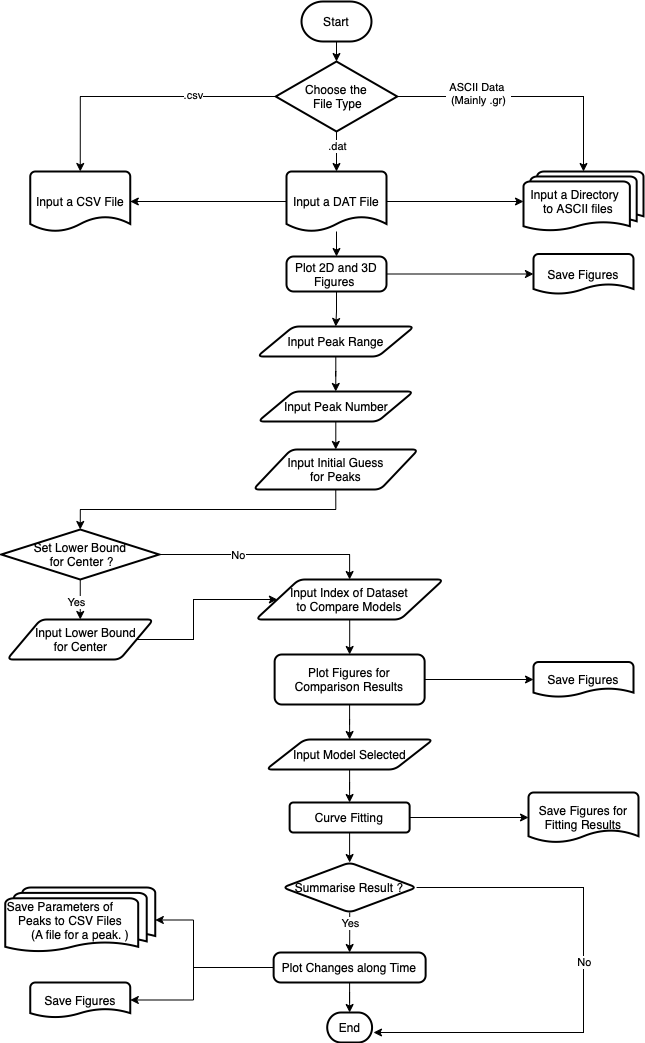

The diagram above was exported from draw.io. Its source (the exported page's mxGraphModel, read from the mxfile embedded in the PNG):
<mxGraphModel dx="946" dy="558" grid="1" gridSize="10" guides="1" tooltips="1" connect="1" arrows="1" fold="1" page="1" pageScale="1" pageWidth="827" pageHeight="1169" math="0" shadow="0">
  <root>
    <mxCell id="0" />
    <mxCell id="1" parent="0" />
    <mxCell id="2tXqFNzTQmmWofP1fM2V-8" value="" style="edgeStyle=orthogonalEdgeStyle;rounded=0;orthogonalLoop=1;jettySize=auto;html=1;" edge="1" parent="1" source="2tXqFNzTQmmWofP1fM2V-4" target="2tXqFNzTQmmWofP1fM2V-7">
      <mxGeometry relative="1" as="geometry" />
    </mxCell>
    <mxCell id="2tXqFNzTQmmWofP1fM2V-4" value="Start" style="strokeWidth=2;html=1;shape=mxgraph.flowchart.terminator;whiteSpace=wrap;" vertex="1" parent="1">
      <mxGeometry x="428" y="20" width="70" height="40" as="geometry" />
    </mxCell>
    <mxCell id="2tXqFNzTQmmWofP1fM2V-12" style="edgeStyle=orthogonalEdgeStyle;rounded=0;orthogonalLoop=1;jettySize=auto;html=1;exitX=0.5;exitY=1;exitDx=0;exitDy=0;entryX=0.5;entryY=0;entryDx=0;entryDy=0;entryPerimeter=0;" edge="1" parent="1" source="2tXqFNzTQmmWofP1fM2V-7" target="2tXqFNzTQmmWofP1fM2V-16">
      <mxGeometry relative="1" as="geometry">
        <mxPoint x="463" y="190" as="targetPoint" />
      </mxGeometry>
    </mxCell>
    <mxCell id="2tXqFNzTQmmWofP1fM2V-21" value=".dat" style="edgeLabel;html=1;align=center;verticalAlign=middle;resizable=0;points=[];" vertex="1" connectable="0" parent="2tXqFNzTQmmWofP1fM2V-12">
      <mxGeometry x="-0.2871" relative="1" as="geometry">
        <mxPoint as="offset" />
      </mxGeometry>
    </mxCell>
    <mxCell id="2tXqFNzTQmmWofP1fM2V-13" style="edgeStyle=orthogonalEdgeStyle;rounded=0;orthogonalLoop=1;jettySize=auto;html=1;exitX=0;exitY=0.5;exitDx=0;exitDy=0;entryX=0.5;entryY=0;entryDx=0;entryDy=0;entryPerimeter=0;" edge="1" parent="1" source="2tXqFNzTQmmWofP1fM2V-7" target="2tXqFNzTQmmWofP1fM2V-15">
      <mxGeometry relative="1" as="geometry">
        <mxPoint x="300" y="190" as="targetPoint" />
      </mxGeometry>
    </mxCell>
    <mxCell id="2tXqFNzTQmmWofP1fM2V-20" value=".csv" style="edgeLabel;html=1;align=center;verticalAlign=middle;resizable=0;points=[];" vertex="1" connectable="0" parent="2tXqFNzTQmmWofP1fM2V-13">
      <mxGeometry x="-0.3871" y="-2" relative="1" as="geometry">
        <mxPoint as="offset" />
      </mxGeometry>
    </mxCell>
    <mxCell id="2tXqFNzTQmmWofP1fM2V-14" style="edgeStyle=orthogonalEdgeStyle;rounded=0;orthogonalLoop=1;jettySize=auto;html=1;exitX=1;exitY=0.5;exitDx=0;exitDy=0;entryX=0.5;entryY=0;entryDx=0;entryDy=0;entryPerimeter=0;" edge="1" parent="1" source="2tXqFNzTQmmWofP1fM2V-7" target="2tXqFNzTQmmWofP1fM2V-17">
      <mxGeometry relative="1" as="geometry">
        <mxPoint x="620" y="190" as="targetPoint" />
      </mxGeometry>
    </mxCell>
    <mxCell id="2tXqFNzTQmmWofP1fM2V-22" value="&amp;nbsp;ASCII Data &amp;nbsp;&lt;br&gt;(Mainly .gr)" style="edgeLabel;html=1;align=center;verticalAlign=middle;resizable=0;points=[];" vertex="1" connectable="0" parent="2tXqFNzTQmmWofP1fM2V-14">
      <mxGeometry x="-0.3804" y="4" relative="1" as="geometry">
        <mxPoint as="offset" />
      </mxGeometry>
    </mxCell>
    <mxCell id="2tXqFNzTQmmWofP1fM2V-7" value="Choose the&lt;br&gt;&amp;nbsp;File Type" style="rhombus;whiteSpace=wrap;html=1;strokeWidth=2;" vertex="1" parent="1">
      <mxGeometry x="402.25" y="80" width="121.5" height="70" as="geometry" />
    </mxCell>
    <mxCell id="2tXqFNzTQmmWofP1fM2V-15" value="Input&amp;nbsp;a CSV File" style="strokeWidth=2;html=1;shape=mxgraph.flowchart.document2;whiteSpace=wrap;size=0.25;" vertex="1" parent="1">
      <mxGeometry x="156.75" y="190" width="100" height="60" as="geometry" />
    </mxCell>
    <mxCell id="2tXqFNzTQmmWofP1fM2V-25" style="edgeStyle=orthogonalEdgeStyle;rounded=0;orthogonalLoop=1;jettySize=auto;html=1;entryX=0;entryY=0.5;entryDx=0;entryDy=0;entryPerimeter=0;" edge="1" parent="1" source="2tXqFNzTQmmWofP1fM2V-16" target="2tXqFNzTQmmWofP1fM2V-17">
      <mxGeometry relative="1" as="geometry" />
    </mxCell>
    <mxCell id="2tXqFNzTQmmWofP1fM2V-26" style="edgeStyle=orthogonalEdgeStyle;rounded=0;orthogonalLoop=1;jettySize=auto;html=1;exitX=0;exitY=0.5;exitDx=0;exitDy=0;exitPerimeter=0;entryX=1;entryY=0.5;entryDx=0;entryDy=0;entryPerimeter=0;" edge="1" parent="1" source="2tXqFNzTQmmWofP1fM2V-16" target="2tXqFNzTQmmWofP1fM2V-15">
      <mxGeometry relative="1" as="geometry" />
    </mxCell>
    <mxCell id="2tXqFNzTQmmWofP1fM2V-27" style="edgeStyle=orthogonalEdgeStyle;rounded=0;orthogonalLoop=1;jettySize=auto;html=1;entryX=0.5;entryY=0;entryDx=0;entryDy=0;" edge="1" parent="1" source="2tXqFNzTQmmWofP1fM2V-16" target="2tXqFNzTQmmWofP1fM2V-23">
      <mxGeometry relative="1" as="geometry" />
    </mxCell>
    <mxCell id="2tXqFNzTQmmWofP1fM2V-16" value="Input&amp;nbsp;a DAT File" style="strokeWidth=2;html=1;shape=mxgraph.flowchart.document2;whiteSpace=wrap;size=0.25;" vertex="1" parent="1">
      <mxGeometry x="413" y="190" width="100" height="60" as="geometry" />
    </mxCell>
    <mxCell id="2tXqFNzTQmmWofP1fM2V-17" value="Input&amp;nbsp;a Directory &amp;nbsp; &amp;nbsp;&amp;nbsp;&lt;br&gt;to ASCII files &amp;nbsp;&amp;nbsp;" style="strokeWidth=2;html=1;shape=mxgraph.flowchart.multi-document;whiteSpace=wrap;" vertex="1" parent="1">
      <mxGeometry x="650" y="190" width="120" height="60" as="geometry" />
    </mxCell>
    <mxCell id="2tXqFNzTQmmWofP1fM2V-29" style="edgeStyle=orthogonalEdgeStyle;rounded=0;orthogonalLoop=1;jettySize=auto;html=1;entryX=0;entryY=0.5;entryDx=0;entryDy=0;entryPerimeter=0;" edge="1" parent="1" source="2tXqFNzTQmmWofP1fM2V-23" target="2tXqFNzTQmmWofP1fM2V-28">
      <mxGeometry relative="1" as="geometry" />
    </mxCell>
    <mxCell id="2tXqFNzTQmmWofP1fM2V-31" style="edgeStyle=orthogonalEdgeStyle;rounded=0;orthogonalLoop=1;jettySize=auto;html=1;entryX=0.5;entryY=0;entryDx=0;entryDy=0;" edge="1" parent="1" source="2tXqFNzTQmmWofP1fM2V-23" target="2tXqFNzTQmmWofP1fM2V-30">
      <mxGeometry relative="1" as="geometry" />
    </mxCell>
    <mxCell id="2tXqFNzTQmmWofP1fM2V-23" value="Plot 2D and 3D Figures&amp;nbsp;" style="rounded=1;whiteSpace=wrap;html=1;absoluteArcSize=1;arcSize=14;strokeWidth=2;" vertex="1" parent="1">
      <mxGeometry x="413" y="275" width="100" height="35" as="geometry" />
    </mxCell>
    <mxCell id="2tXqFNzTQmmWofP1fM2V-28" value="Save Figures&lt;br&gt;" style="strokeWidth=2;html=1;shape=mxgraph.flowchart.document2;whiteSpace=wrap;size=0.25;" vertex="1" parent="1">
      <mxGeometry x="660" y="272.5" width="100" height="40" as="geometry" />
    </mxCell>
    <mxCell id="2tXqFNzTQmmWofP1fM2V-34" style="edgeStyle=orthogonalEdgeStyle;rounded=0;orthogonalLoop=1;jettySize=auto;html=1;entryX=0.5;entryY=0;entryDx=0;entryDy=0;" edge="1" parent="1" source="2tXqFNzTQmmWofP1fM2V-30" target="2tXqFNzTQmmWofP1fM2V-32">
      <mxGeometry relative="1" as="geometry" />
    </mxCell>
    <mxCell id="2tXqFNzTQmmWofP1fM2V-30" value="Input&amp;nbsp;Peak Range" style="shape=parallelogram;html=1;strokeWidth=2;perimeter=parallelogramPerimeter;whiteSpace=wrap;rounded=1;arcSize=12;size=0.23;" vertex="1" parent="1">
      <mxGeometry x="383.75" y="345" width="157" height="30" as="geometry" />
    </mxCell>
    <mxCell id="2tXqFNzTQmmWofP1fM2V-35" style="edgeStyle=orthogonalEdgeStyle;rounded=0;orthogonalLoop=1;jettySize=auto;html=1;entryX=0.5;entryY=0;entryDx=0;entryDy=0;" edge="1" parent="1" source="2tXqFNzTQmmWofP1fM2V-32" target="2tXqFNzTQmmWofP1fM2V-33">
      <mxGeometry relative="1" as="geometry" />
    </mxCell>
    <mxCell id="2tXqFNzTQmmWofP1fM2V-32" value="Input&amp;nbsp;Peak Number" style="shape=parallelogram;html=1;strokeWidth=2;perimeter=parallelogramPerimeter;whiteSpace=wrap;rounded=1;arcSize=12;size=0.23;" vertex="1" parent="1">
      <mxGeometry x="384.5" y="410" width="155.5" height="30" as="geometry" />
    </mxCell>
    <mxCell id="2tXqFNzTQmmWofP1fM2V-37" style="edgeStyle=orthogonalEdgeStyle;rounded=0;orthogonalLoop=1;jettySize=auto;html=1;entryX=0.5;entryY=0;entryDx=0;entryDy=0;entryPerimeter=0;exitX=0.5;exitY=1;exitDx=0;exitDy=0;" edge="1" parent="1" source="2tXqFNzTQmmWofP1fM2V-33" target="2tXqFNzTQmmWofP1fM2V-36">
      <mxGeometry relative="1" as="geometry" />
    </mxCell>
    <mxCell id="2tXqFNzTQmmWofP1fM2V-33" value="&amp;nbsp;Input&amp;nbsp;Initial Guess&amp;nbsp;&lt;br&gt;for Peaks" style="shape=parallelogram;html=1;strokeWidth=2;perimeter=parallelogramPerimeter;whiteSpace=wrap;rounded=1;arcSize=12;size=0.23;" vertex="1" parent="1">
      <mxGeometry x="379.69" y="468" width="165.13" height="40" as="geometry" />
    </mxCell>
    <mxCell id="2tXqFNzTQmmWofP1fM2V-39" style="edgeStyle=orthogonalEdgeStyle;rounded=0;orthogonalLoop=1;jettySize=auto;html=1;exitX=1;exitY=0.5;exitDx=0;exitDy=0;exitPerimeter=0;entryX=0.5;entryY=0;entryDx=0;entryDy=0;" edge="1" parent="1" source="2tXqFNzTQmmWofP1fM2V-36" target="2tXqFNzTQmmWofP1fM2V-42">
      <mxGeometry relative="1" as="geometry">
        <mxPoint x="500" y="591" as="targetPoint" />
      </mxGeometry>
    </mxCell>
    <mxCell id="2tXqFNzTQmmWofP1fM2V-40" value="No" style="edgeLabel;html=1;align=center;verticalAlign=middle;resizable=0;points=[];" vertex="1" connectable="0" parent="2tXqFNzTQmmWofP1fM2V-39">
      <mxGeometry x="-0.262" relative="1" as="geometry">
        <mxPoint as="offset" />
      </mxGeometry>
    </mxCell>
    <mxCell id="2tXqFNzTQmmWofP1fM2V-45" style="edgeStyle=orthogonalEdgeStyle;rounded=0;orthogonalLoop=1;jettySize=auto;html=1;entryX=0.5;entryY=0;entryDx=0;entryDy=0;" edge="1" parent="1" source="2tXqFNzTQmmWofP1fM2V-36" target="2tXqFNzTQmmWofP1fM2V-44">
      <mxGeometry relative="1" as="geometry" />
    </mxCell>
    <mxCell id="2tXqFNzTQmmWofP1fM2V-46" value="Yes" style="edgeLabel;html=1;align=center;verticalAlign=middle;resizable=0;points=[];" vertex="1" connectable="0" parent="2tXqFNzTQmmWofP1fM2V-45">
      <mxGeometry x="0.1111" y="-4" relative="1" as="geometry">
        <mxPoint as="offset" />
      </mxGeometry>
    </mxCell>
    <mxCell id="2tXqFNzTQmmWofP1fM2V-36" value="Set&amp;nbsp;Lower Bound&lt;br&gt;&amp;nbsp;for Center&amp;nbsp;?" style="strokeWidth=2;html=1;shape=mxgraph.flowchart.decision;whiteSpace=wrap;" vertex="1" parent="1">
      <mxGeometry x="127.75" y="548" width="158" height="50" as="geometry" />
    </mxCell>
    <mxCell id="2tXqFNzTQmmWofP1fM2V-51" style="edgeStyle=orthogonalEdgeStyle;rounded=0;orthogonalLoop=1;jettySize=auto;html=1;entryX=0.5;entryY=0;entryDx=0;entryDy=0;" edge="1" parent="1" source="2tXqFNzTQmmWofP1fM2V-42" target="2tXqFNzTQmmWofP1fM2V-49">
      <mxGeometry relative="1" as="geometry" />
    </mxCell>
    <mxCell id="2tXqFNzTQmmWofP1fM2V-42" value="Input Index of&amp;nbsp;Dataset &lt;br&gt;to Compare Models" style="shape=parallelogram;html=1;strokeWidth=2;perimeter=parallelogramPerimeter;whiteSpace=wrap;rounded=1;arcSize=12;size=0.23;" vertex="1" parent="1">
      <mxGeometry x="382.25" y="598" width="187.75" height="40" as="geometry" />
    </mxCell>
    <mxCell id="2tXqFNzTQmmWofP1fM2V-47" style="edgeStyle=orthogonalEdgeStyle;rounded=0;orthogonalLoop=1;jettySize=auto;html=1;entryX=0;entryY=0.5;entryDx=0;entryDy=0;exitX=1;exitY=0.5;exitDx=0;exitDy=0;" edge="1" parent="1" source="2tXqFNzTQmmWofP1fM2V-44" target="2tXqFNzTQmmWofP1fM2V-42">
      <mxGeometry relative="1" as="geometry">
        <mxPoint x="430" y="698" as="targetPoint" />
        <Array as="points">
          <mxPoint x="320" y="658" />
          <mxPoint x="320" y="618" />
        </Array>
      </mxGeometry>
    </mxCell>
    <mxCell id="2tXqFNzTQmmWofP1fM2V-44" value="&amp;nbsp; &amp;nbsp;Input Lower Bound &lt;br&gt;for Center" style="shape=parallelogram;html=1;strokeWidth=2;perimeter=parallelogramPerimeter;whiteSpace=wrap;rounded=1;arcSize=12;size=0.23;" vertex="1" parent="1">
      <mxGeometry x="133.5" y="638" width="146.5" height="40" as="geometry" />
    </mxCell>
    <mxCell id="2tXqFNzTQmmWofP1fM2V-53" style="edgeStyle=orthogonalEdgeStyle;rounded=0;orthogonalLoop=1;jettySize=auto;html=1;entryX=0;entryY=0.5;entryDx=0;entryDy=0;entryPerimeter=0;" edge="1" parent="1" source="2tXqFNzTQmmWofP1fM2V-49" target="2tXqFNzTQmmWofP1fM2V-52">
      <mxGeometry relative="1" as="geometry" />
    </mxCell>
    <mxCell id="2tXqFNzTQmmWofP1fM2V-55" style="edgeStyle=orthogonalEdgeStyle;rounded=0;orthogonalLoop=1;jettySize=auto;html=1;entryX=0.5;entryY=0;entryDx=0;entryDy=0;" edge="1" parent="1" source="2tXqFNzTQmmWofP1fM2V-49" target="2tXqFNzTQmmWofP1fM2V-54">
      <mxGeometry relative="1" as="geometry" />
    </mxCell>
    <mxCell id="2tXqFNzTQmmWofP1fM2V-49" value="Plot Figures for Comparison Results" style="rounded=1;whiteSpace=wrap;html=1;absoluteArcSize=1;arcSize=14;strokeWidth=2;" vertex="1" parent="1">
      <mxGeometry x="401.13" y="673" width="150" height="50" as="geometry" />
    </mxCell>
    <mxCell id="2tXqFNzTQmmWofP1fM2V-52" value="Save Figures" style="strokeWidth=2;html=1;shape=mxgraph.flowchart.document2;whiteSpace=wrap;size=0.25;" vertex="1" parent="1">
      <mxGeometry x="660" y="680.5" width="100" height="35" as="geometry" />
    </mxCell>
    <mxCell id="2tXqFNzTQmmWofP1fM2V-57" value="" style="edgeStyle=orthogonalEdgeStyle;rounded=0;orthogonalLoop=1;jettySize=auto;html=1;" edge="1" parent="1" source="2tXqFNzTQmmWofP1fM2V-54" target="2tXqFNzTQmmWofP1fM2V-56">
      <mxGeometry relative="1" as="geometry" />
    </mxCell>
    <mxCell id="2tXqFNzTQmmWofP1fM2V-54" value="Input Model Selected" style="shape=parallelogram;html=1;strokeWidth=2;perimeter=parallelogramPerimeter;whiteSpace=wrap;rounded=1;arcSize=12;size=0.23;" vertex="1" parent="1">
      <mxGeometry x="392.63" y="758" width="167" height="30" as="geometry" />
    </mxCell>
    <mxCell id="2tXqFNzTQmmWofP1fM2V-59" style="edgeStyle=orthogonalEdgeStyle;rounded=0;orthogonalLoop=1;jettySize=auto;html=1;entryX=0;entryY=0.5;entryDx=0;entryDy=0;entryPerimeter=0;" edge="1" parent="1" source="2tXqFNzTQmmWofP1fM2V-56" target="2tXqFNzTQmmWofP1fM2V-58">
      <mxGeometry relative="1" as="geometry" />
    </mxCell>
    <mxCell id="2tXqFNzTQmmWofP1fM2V-62" value="" style="edgeStyle=orthogonalEdgeStyle;rounded=0;orthogonalLoop=1;jettySize=auto;html=1;" edge="1" parent="1" source="2tXqFNzTQmmWofP1fM2V-56" target="2tXqFNzTQmmWofP1fM2V-61">
      <mxGeometry relative="1" as="geometry" />
    </mxCell>
    <mxCell id="2tXqFNzTQmmWofP1fM2V-56" value="Curve Fitting" style="whiteSpace=wrap;html=1;strokeWidth=2;rounded=1;arcSize=12;" vertex="1" parent="1">
      <mxGeometry x="416.13" y="821" width="120" height="30" as="geometry" />
    </mxCell>
    <mxCell id="2tXqFNzTQmmWofP1fM2V-58" value="Save Figures for Fitting Results" style="strokeWidth=2;html=1;shape=mxgraph.flowchart.document2;whiteSpace=wrap;size=0.25;" vertex="1" parent="1">
      <mxGeometry x="655" y="811" width="110" height="50" as="geometry" />
    </mxCell>
    <mxCell id="2tXqFNzTQmmWofP1fM2V-67" style="edgeStyle=orthogonalEdgeStyle;rounded=0;orthogonalLoop=1;jettySize=auto;html=1;entryX=0.5;entryY=0;entryDx=0;entryDy=0;" edge="1" parent="1" source="2tXqFNzTQmmWofP1fM2V-61" target="2tXqFNzTQmmWofP1fM2V-66">
      <mxGeometry relative="1" as="geometry" />
    </mxCell>
    <mxCell id="2tXqFNzTQmmWofP1fM2V-68" value="Yes" style="edgeLabel;html=1;align=center;verticalAlign=middle;resizable=0;points=[];" vertex="1" connectable="0" parent="2tXqFNzTQmmWofP1fM2V-67">
      <mxGeometry x="-0.4497" y="1" relative="1" as="geometry">
        <mxPoint x="-1" as="offset" />
      </mxGeometry>
    </mxCell>
    <mxCell id="2tXqFNzTQmmWofP1fM2V-77" style="edgeStyle=orthogonalEdgeStyle;rounded=0;orthogonalLoop=1;jettySize=auto;html=1;exitX=1;exitY=0.5;exitDx=0;exitDy=0;" edge="1" parent="1" source="2tXqFNzTQmmWofP1fM2V-61">
      <mxGeometry relative="1" as="geometry">
        <mxPoint x="500" y="1051" as="targetPoint" />
        <Array as="points">
          <mxPoint x="710" y="906" />
          <mxPoint x="710" y="1051" />
        </Array>
      </mxGeometry>
    </mxCell>
    <mxCell id="2tXqFNzTQmmWofP1fM2V-78" value="No" style="edgeLabel;html=1;align=center;verticalAlign=middle;resizable=0;points=[];" vertex="1" connectable="0" parent="2tXqFNzTQmmWofP1fM2V-77">
      <mxGeometry x="-0.3446" y="2" relative="1" as="geometry">
        <mxPoint x="-2" y="70" as="offset" />
      </mxGeometry>
    </mxCell>
    <mxCell id="2tXqFNzTQmmWofP1fM2V-61" value="Summarise Result ?" style="rhombus;whiteSpace=wrap;html=1;strokeWidth=2;rounded=1;arcSize=12;" vertex="1" parent="1">
      <mxGeometry x="409.19" y="881" width="133.87" height="50" as="geometry" />
    </mxCell>
    <mxCell id="2tXqFNzTQmmWofP1fM2V-70" style="edgeStyle=orthogonalEdgeStyle;rounded=0;orthogonalLoop=1;jettySize=auto;html=1;entryX=0.5;entryY=0;entryDx=0;entryDy=0;entryPerimeter=0;" edge="1" parent="1" source="2tXqFNzTQmmWofP1fM2V-66" target="2tXqFNzTQmmWofP1fM2V-69">
      <mxGeometry relative="1" as="geometry" />
    </mxCell>
    <mxCell id="2tXqFNzTQmmWofP1fM2V-72" style="edgeStyle=orthogonalEdgeStyle;rounded=0;orthogonalLoop=1;jettySize=auto;html=1;entryX=1;entryY=0.5;entryDx=0;entryDy=0;entryPerimeter=0;" edge="1" parent="1" source="2tXqFNzTQmmWofP1fM2V-66" target="2tXqFNzTQmmWofP1fM2V-71">
      <mxGeometry relative="1" as="geometry">
        <Array as="points">
          <mxPoint x="320" y="986" />
          <mxPoint x="320" y="1019" />
        </Array>
      </mxGeometry>
    </mxCell>
    <mxCell id="2tXqFNzTQmmWofP1fM2V-76" style="edgeStyle=orthogonalEdgeStyle;rounded=0;orthogonalLoop=1;jettySize=auto;html=1;entryX=1;entryY=0.5;entryDx=0;entryDy=0;entryPerimeter=0;" edge="1" parent="1" source="2tXqFNzTQmmWofP1fM2V-66" target="2tXqFNzTQmmWofP1fM2V-73">
      <mxGeometry relative="1" as="geometry">
        <Array as="points">
          <mxPoint x="320" y="986" />
          <mxPoint x="320" y="939" />
        </Array>
      </mxGeometry>
    </mxCell>
    <mxCell id="2tXqFNzTQmmWofP1fM2V-66" value="Plot Changes along Time" style="rounded=1;whiteSpace=wrap;html=1;absoluteArcSize=1;arcSize=14;strokeWidth=2;" vertex="1" parent="1">
      <mxGeometry x="400.13" y="971" width="152" height="30" as="geometry" />
    </mxCell>
    <mxCell id="2tXqFNzTQmmWofP1fM2V-69" value="End" style="strokeWidth=2;html=1;shape=mxgraph.flowchart.terminator;whiteSpace=wrap;" vertex="1" parent="1">
      <mxGeometry x="453.7" y="1031" width="44.87" height="30" as="geometry" />
    </mxCell>
    <mxCell id="2tXqFNzTQmmWofP1fM2V-71" value="Save Figures" style="strokeWidth=2;html=1;shape=mxgraph.flowchart.document2;whiteSpace=wrap;size=0.25;" vertex="1" parent="1">
      <mxGeometry x="156.75" y="1001" width="100" height="35" as="geometry" />
    </mxCell>
    <mxCell id="2tXqFNzTQmmWofP1fM2V-73" value="Save Parameters of &amp;nbsp; &amp;nbsp; &amp;nbsp; &amp;nbsp; &amp;nbsp; &amp;nbsp; Peaks to CSV Files &amp;nbsp; &amp;nbsp; &amp;nbsp;&lt;br&gt;(A file for a peak. )" style="strokeWidth=2;html=1;shape=mxgraph.flowchart.multi-document;whiteSpace=wrap;" vertex="1" parent="1">
      <mxGeometry x="131.75" y="906" width="150" height="65" as="geometry" />
    </mxCell>
  </root>
</mxGraphModel>